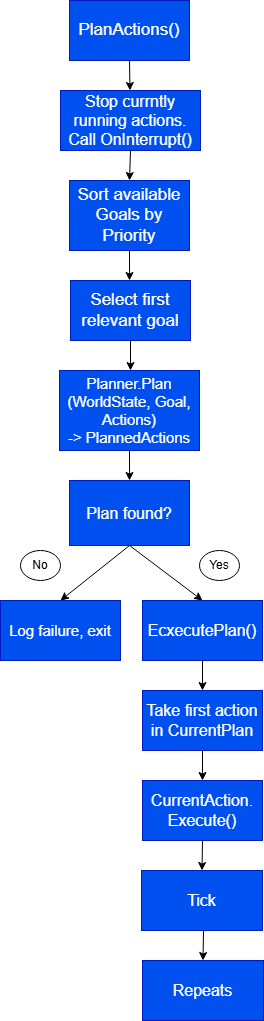

The diagram above was exported from draw.io. Its source (the exported page's mxGraphModel, read from the mxfile embedded in the PNG):
<mxGraphModel dx="574" dy="954" grid="1" gridSize="10" guides="1" tooltips="1" connect="1" arrows="1" fold="1" page="1" pageScale="1" pageWidth="827" pageHeight="1169" math="0" shadow="0">
  <root>
    <mxCell id="0" />
    <mxCell id="1" parent="0" />
    <mxCell id="NH816l0TdBHiF8b3pREC-1" value="&lt;span style=&quot;font-size: 17px;&quot;&gt;PlanActions()&lt;/span&gt;" style="rounded=0;whiteSpace=wrap;html=1;fillColor=#0050ef;fontColor=#ffffff;strokeColor=#001DBC;" parent="1" vertex="1">
      <mxGeometry x="309" y="10" width="120" height="60" as="geometry" />
    </mxCell>
    <mxCell id="NH816l0TdBHiF8b3pREC-2" value="" style="endArrow=classic;html=1;rounded=0;exitX=0.5;exitY=1;exitDx=0;exitDy=0;" parent="1" source="NH816l0TdBHiF8b3pREC-1" target="NH816l0TdBHiF8b3pREC-3" edge="1">
      <mxGeometry width="50" height="50" relative="1" as="geometry">
        <mxPoint x="369" y="160" as="sourcePoint" />
        <mxPoint x="369" y="110" as="targetPoint" />
      </mxGeometry>
    </mxCell>
    <mxCell id="NH816l0TdBHiF8b3pREC-3" value="&lt;font style=&quot;font-size: 16px;&quot;&gt;Stop currntly running actions.&lt;/font&gt;&lt;div&gt;&lt;span style=&quot;font-size: 16px;&quot;&gt;Call&amp;nbsp;&lt;/span&gt;&lt;span style=&quot;background-color: transparent; font-size: 16px;&quot;&gt;OnInterrupt()&lt;/span&gt;&lt;/div&gt;" style="rounded=0;whiteSpace=wrap;html=1;fillColor=#0050ef;fontColor=#ffffff;strokeColor=#001DBC;" parent="1" vertex="1">
      <mxGeometry x="300" y="100" width="140" height="60" as="geometry" />
    </mxCell>
    <mxCell id="NH816l0TdBHiF8b3pREC-4" value="" style="endArrow=classic;html=1;rounded=0;exitX=0.5;exitY=1;exitDx=0;exitDy=0;entryX=0.5;entryY=0;entryDx=0;entryDy=0;" parent="1" source="NH816l0TdBHiF8b3pREC-3" target="NH816l0TdBHiF8b3pREC-5" edge="1">
      <mxGeometry width="50" height="50" relative="1" as="geometry">
        <mxPoint x="409" y="240" as="sourcePoint" />
        <mxPoint x="369" y="200" as="targetPoint" />
      </mxGeometry>
    </mxCell>
    <mxCell id="NH816l0TdBHiF8b3pREC-5" value="&lt;span style=&quot;font-size: 17px;&quot;&gt;Sort available Goals by Priority&lt;/span&gt;" style="rounded=0;whiteSpace=wrap;html=1;fillColor=#0050ef;fontColor=#ffffff;strokeColor=#001DBC;" parent="1" vertex="1">
      <mxGeometry x="309" y="190" width="120" height="70" as="geometry" />
    </mxCell>
    <mxCell id="NH816l0TdBHiF8b3pREC-15" value="&lt;span style=&quot;font-size: 15px;&quot;&gt;Log failure, exit&lt;/span&gt;" style="rounded=0;whiteSpace=wrap;html=1;fillColor=#0050ef;fontColor=#ffffff;strokeColor=#001DBC;" parent="1" vertex="1">
      <mxGeometry x="240" y="610" width="120" height="60" as="geometry" />
    </mxCell>
    <mxCell id="NH816l0TdBHiF8b3pREC-20" value="" style="endArrow=classic;html=1;rounded=0;exitX=0.5;exitY=1;exitDx=0;exitDy=0;entryX=0.5;entryY=0;entryDx=0;entryDy=0;" parent="1" source="NH816l0TdBHiF8b3pREC-30" target="NH816l0TdBHiF8b3pREC-23" edge="1">
      <mxGeometry width="50" height="50" relative="1" as="geometry">
        <mxPoint x="360" y="745" as="sourcePoint" />
        <mxPoint x="325" y="840" as="targetPoint" />
      </mxGeometry>
    </mxCell>
    <mxCell id="NH816l0TdBHiF8b3pREC-21" value="No" style="ellipse;whiteSpace=wrap;html=1;" parent="1" vertex="1">
      <mxGeometry x="260" y="560" width="40" height="30" as="geometry" />
    </mxCell>
    <mxCell id="NH816l0TdBHiF8b3pREC-22" value="Yes" style="ellipse;whiteSpace=wrap;html=1;" parent="1" vertex="1">
      <mxGeometry x="439" y="560" width="40" height="30" as="geometry" />
    </mxCell>
    <mxCell id="NH816l0TdBHiF8b3pREC-23" value="&lt;span style=&quot;font-size: 16px;&quot;&gt;Tick&lt;/span&gt;" style="rounded=0;whiteSpace=wrap;html=1;fillColor=#0050ef;fontColor=#ffffff;strokeColor=#001DBC;" parent="1" vertex="1">
      <mxGeometry x="381" y="880" width="121" height="60" as="geometry" />
    </mxCell>
    <mxCell id="NH816l0TdBHiF8b3pREC-24" value="&lt;span style=&quot;font-size: 16px;&quot;&gt;Plan found?&lt;/span&gt;" style="rounded=0;whiteSpace=wrap;html=1;fillColor=#0050ef;fontColor=#ffffff;strokeColor=#001DBC;" parent="1" vertex="1">
      <mxGeometry x="309" y="490" width="120" height="65" as="geometry" />
    </mxCell>
    <mxCell id="NH816l0TdBHiF8b3pREC-25" value="" style="endArrow=classic;html=1;rounded=0;exitX=0.5;exitY=1;exitDx=0;exitDy=0;entryX=0.5;entryY=0;entryDx=0;entryDy=0;" parent="1" source="NH816l0TdBHiF8b3pREC-24" target="NH816l0TdBHiF8b3pREC-26" edge="1">
      <mxGeometry width="50" height="50" relative="1" as="geometry">
        <mxPoint x="502" y="640" as="sourcePoint" />
        <mxPoint x="612" y="670" as="targetPoint" />
      </mxGeometry>
    </mxCell>
    <mxCell id="NH816l0TdBHiF8b3pREC-26" value="&lt;span style=&quot;font-size: 16px;&quot;&gt;EcxecutePlan()&lt;/span&gt;" style="rounded=0;whiteSpace=wrap;html=1;fillColor=#0050ef;fontColor=#ffffff;strokeColor=#001DBC;" parent="1" vertex="1">
      <mxGeometry x="382" y="610" width="120" height="60" as="geometry" />
    </mxCell>
    <mxCell id="NH816l0TdBHiF8b3pREC-27" value="" style="endArrow=classic;html=1;rounded=0;exitX=0.5;exitY=1;exitDx=0;exitDy=0;entryX=0.5;entryY=0;entryDx=0;entryDy=0;" parent="1" source="NH816l0TdBHiF8b3pREC-26" target="NH816l0TdBHiF8b3pREC-28" edge="1">
      <mxGeometry width="50" height="50" relative="1" as="geometry">
        <mxPoint x="452" y="670" as="sourcePoint" />
        <mxPoint x="442" y="800" as="targetPoint" />
      </mxGeometry>
    </mxCell>
    <mxCell id="NH816l0TdBHiF8b3pREC-28" value="&lt;span style=&quot;font-size: 16px;&quot;&gt;Take first action in CurrentPlan&lt;/span&gt;" style="rounded=0;whiteSpace=wrap;html=1;fillColor=#0050ef;fontColor=#ffffff;strokeColor=#001DBC;" parent="1" vertex="1">
      <mxGeometry x="382" y="700" width="120" height="60" as="geometry" />
    </mxCell>
    <mxCell id="NH816l0TdBHiF8b3pREC-29" value="" style="endArrow=classic;html=1;rounded=0;exitX=0.5;exitY=1;exitDx=0;exitDy=0;entryX=0.5;entryY=0;entryDx=0;entryDy=0;" parent="1" source="NH816l0TdBHiF8b3pREC-28" target="NH816l0TdBHiF8b3pREC-30" edge="1">
      <mxGeometry width="50" height="50" relative="1" as="geometry">
        <mxPoint x="452" y="670" as="sourcePoint" />
        <mxPoint x="442" y="800" as="targetPoint" />
      </mxGeometry>
    </mxCell>
    <mxCell id="NH816l0TdBHiF8b3pREC-30" value="&lt;span style=&quot;font-size: 16px;&quot;&gt;CurrentAction.&lt;/span&gt;&lt;div&gt;&lt;span style=&quot;font-size: 16px;&quot;&gt;Execute()&lt;/span&gt;&lt;/div&gt;" style="rounded=0;whiteSpace=wrap;html=1;fillColor=#0050ef;fontColor=#ffffff;strokeColor=#001DBC;" parent="1" vertex="1">
      <mxGeometry x="382" y="790" width="120" height="60" as="geometry" />
    </mxCell>
    <mxCell id="HiOffLA3Mob8pgcWs-dz-12" value="" style="endArrow=classic;html=1;rounded=0;entryX=0.5;entryY=0;entryDx=0;entryDy=0;exitX=0.5;exitY=1;exitDx=0;exitDy=0;" edge="1" parent="1" source="NH816l0TdBHiF8b3pREC-24" target="NH816l0TdBHiF8b3pREC-15">
      <mxGeometry width="50" height="50" relative="1" as="geometry">
        <mxPoint x="332" y="625" as="sourcePoint" />
        <mxPoint x="372" y="680" as="targetPoint" />
      </mxGeometry>
    </mxCell>
    <mxCell id="HiOffLA3Mob8pgcWs-dz-13" value="" style="endArrow=classic;html=1;rounded=0;exitX=0.5;exitY=1;exitDx=0;exitDy=0;entryX=0.5;entryY=0;entryDx=0;entryDy=0;" edge="1" parent="1" source="HiOffLA3Mob8pgcWs-dz-18" target="NH816l0TdBHiF8b3pREC-24">
      <mxGeometry width="50" height="50" relative="1" as="geometry">
        <mxPoint x="332" y="600" as="sourcePoint" />
        <mxPoint x="382" y="600" as="targetPoint" />
      </mxGeometry>
    </mxCell>
    <mxCell id="HiOffLA3Mob8pgcWs-dz-16" style="edgeStyle=orthogonalEdgeStyle;rounded=0;orthogonalLoop=1;jettySize=auto;html=1;exitX=0.5;exitY=1;exitDx=0;exitDy=0;" edge="1" parent="1">
      <mxGeometry relative="1" as="geometry">
        <mxPoint x="370" y="370" as="sourcePoint" />
        <mxPoint x="370" y="370" as="targetPoint" />
      </mxGeometry>
    </mxCell>
    <mxCell id="HiOffLA3Mob8pgcWs-dz-17" value="&lt;span style=&quot;font-size: 17px;&quot;&gt;Select first relevant goal&lt;/span&gt;" style="rounded=0;whiteSpace=wrap;html=1;fillColor=#0050ef;fontColor=#ffffff;strokeColor=#001DBC;" vertex="1" parent="1">
      <mxGeometry x="310" y="290" width="120" height="60" as="geometry" />
    </mxCell>
    <mxCell id="HiOffLA3Mob8pgcWs-dz-18" value="&lt;span style=&quot;font-size: 15px;&quot;&gt;Planner.Plan&lt;/span&gt;&lt;div&gt;&lt;span style=&quot;font-size: 15px;&quot;&gt;(WorldState, Goal, Actions)&lt;/span&gt;&lt;/div&gt;&lt;div&gt;&lt;span style=&quot;font-size: 15px;&quot;&gt;-&amp;gt; PlannedActions&lt;/span&gt;&lt;/div&gt;" style="rounded=0;whiteSpace=wrap;html=1;fillColor=#0050ef;fontColor=#ffffff;strokeColor=#001DBC;" vertex="1" parent="1">
      <mxGeometry x="299" y="380" width="140" height="80" as="geometry" />
    </mxCell>
    <mxCell id="HiOffLA3Mob8pgcWs-dz-21" value="" style="endArrow=classic;html=1;rounded=0;exitX=0.5;exitY=1;exitDx=0;exitDy=0;" edge="1" parent="1" source="NH816l0TdBHiF8b3pREC-5">
      <mxGeometry width="50" height="50" relative="1" as="geometry">
        <mxPoint x="360" y="430" as="sourcePoint" />
        <mxPoint x="369" y="290" as="targetPoint" />
      </mxGeometry>
    </mxCell>
    <mxCell id="HiOffLA3Mob8pgcWs-dz-22" value="" style="endArrow=classic;html=1;rounded=0;exitX=0.5;exitY=1;exitDx=0;exitDy=0;" edge="1" parent="1" source="HiOffLA3Mob8pgcWs-dz-17">
      <mxGeometry width="50" height="50" relative="1" as="geometry">
        <mxPoint x="360" y="430" as="sourcePoint" />
        <mxPoint x="370" y="380" as="targetPoint" />
      </mxGeometry>
    </mxCell>
    <mxCell id="HiOffLA3Mob8pgcWs-dz-23" value="" style="endArrow=classic;html=1;rounded=0;exitX=0.5;exitY=1;exitDx=0;exitDy=0;entryX=0.5;entryY=0;entryDx=0;entryDy=0;" edge="1" target="HiOffLA3Mob8pgcWs-dz-24" parent="1">
      <mxGeometry width="50" height="50" relative="1" as="geometry">
        <mxPoint x="443" y="940" as="sourcePoint" />
        <mxPoint x="326" y="930" as="targetPoint" />
      </mxGeometry>
    </mxCell>
    <mxCell id="HiOffLA3Mob8pgcWs-dz-24" value="&lt;span style=&quot;font-size: 16px;&quot;&gt;Repeats&lt;/span&gt;" style="rounded=0;whiteSpace=wrap;html=1;fillColor=#0050ef;fontColor=#ffffff;strokeColor=#001DBC;" vertex="1" parent="1">
      <mxGeometry x="382" y="970" width="121" height="60" as="geometry" />
    </mxCell>
  </root>
</mxGraphModel>